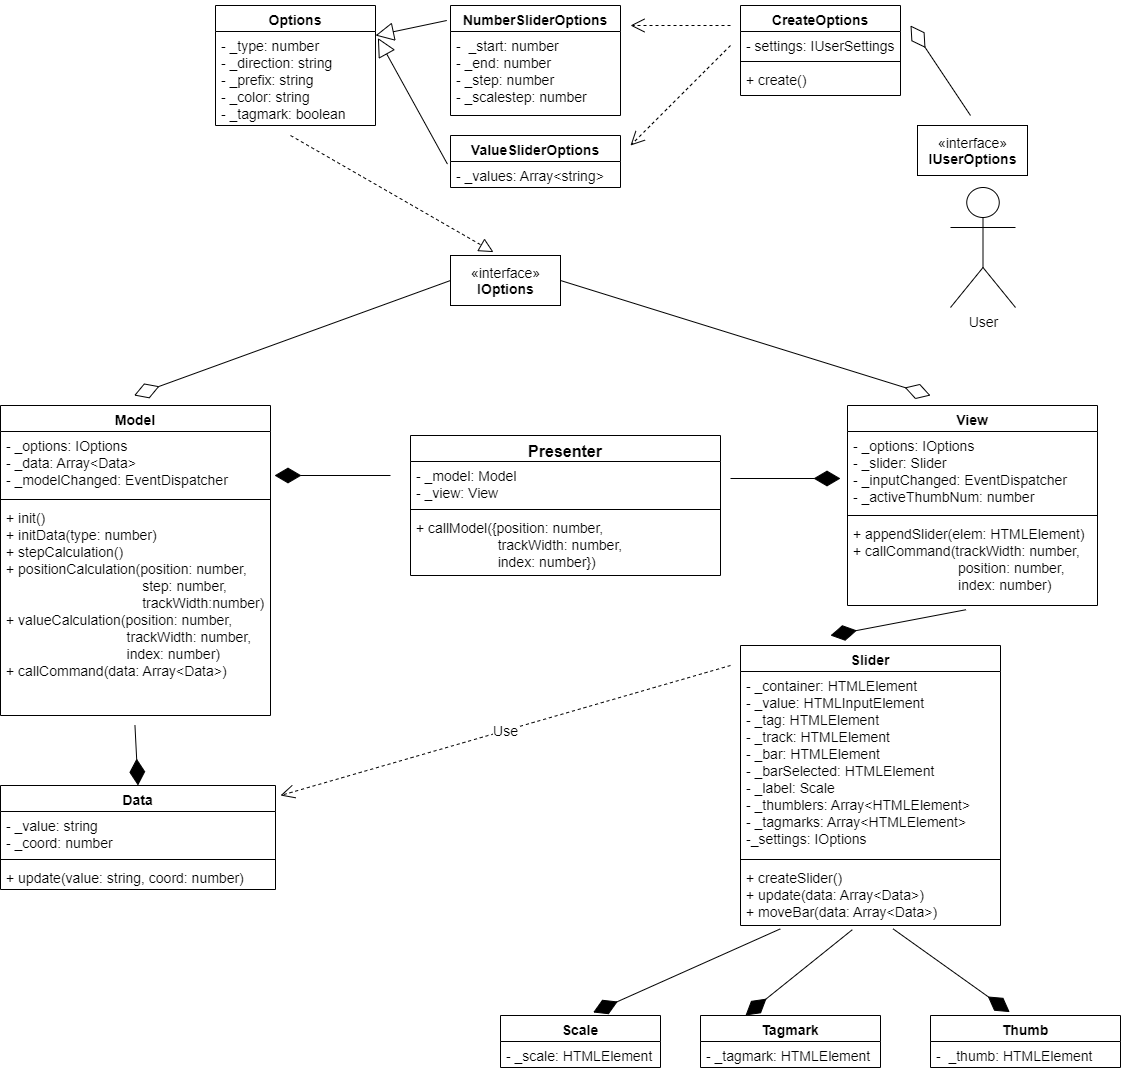

The diagram above was exported from draw.io. Its source (the exported page's mxGraphModel, read from the mxfile embedded in the PNG):
<mxGraphModel dx="1865" dy="1700" grid="1" gridSize="10" guides="1" tooltips="1" connect="1" arrows="1" fold="1" page="1" pageScale="1" pageWidth="827" pageHeight="1169" math="0" shadow="0">
  <root>
    <mxCell id="0" />
    <mxCell id="1" parent="0" />
    <mxCell id="83nzFxGIyIDu_xYdwpp5-12" value="Presenter" style="swimlane;fontStyle=1;align=center;verticalAlign=top;childLayout=stackLayout;horizontal=1;startSize=26;horizontalStack=0;resizeParent=1;resizeParentMax=0;resizeLast=0;collapsible=1;marginBottom=0;fontSize=16;" vertex="1" parent="1">
      <mxGeometry x="390" y="260" width="310" height="140" as="geometry" />
    </mxCell>
    <mxCell id="83nzFxGIyIDu_xYdwpp5-13" value="- _model: Model&#10;- _view: View" style="text;strokeColor=none;fillColor=none;align=left;verticalAlign=top;spacingLeft=4;spacingRight=4;overflow=hidden;rotatable=0;points=[[0,0.5],[1,0.5]];portConstraint=eastwest;fontSize=14;" vertex="1" parent="83nzFxGIyIDu_xYdwpp5-12">
      <mxGeometry y="26" width="310" height="44" as="geometry" />
    </mxCell>
    <mxCell id="83nzFxGIyIDu_xYdwpp5-14" value="" style="line;strokeWidth=1;fillColor=none;align=left;verticalAlign=middle;spacingTop=-1;spacingLeft=3;spacingRight=3;rotatable=0;labelPosition=right;points=[];portConstraint=eastwest;" vertex="1" parent="83nzFxGIyIDu_xYdwpp5-12">
      <mxGeometry y="70" width="310" height="8" as="geometry" />
    </mxCell>
    <mxCell id="83nzFxGIyIDu_xYdwpp5-15" value="+ callModel({position: number, &#10;                     trackWidth: number,&#10;                     index: number})" style="text;strokeColor=none;fillColor=none;align=left;verticalAlign=top;spacingLeft=4;spacingRight=4;overflow=hidden;rotatable=0;points=[[0,0.5],[1,0.5]];portConstraint=eastwest;fontSize=14;" vertex="1" parent="83nzFxGIyIDu_xYdwpp5-12">
      <mxGeometry y="78" width="310" height="62" as="geometry" />
    </mxCell>
    <mxCell id="83nzFxGIyIDu_xYdwpp5-25" value="" style="endArrow=diamondThin;endFill=1;endSize=24;html=1;fontSize=14;" edge="1" parent="1">
      <mxGeometry width="160" relative="1" as="geometry">
        <mxPoint x="710" y="303" as="sourcePoint" />
        <mxPoint x="820" y="303" as="targetPoint" />
      </mxGeometry>
    </mxCell>
    <mxCell id="83nzFxGIyIDu_xYdwpp5-26" value="" style="endArrow=diamondThin;endFill=1;endSize=24;html=1;fontSize=14;" edge="1" parent="1">
      <mxGeometry width="160" relative="1" as="geometry">
        <mxPoint x="370" y="300" as="sourcePoint" />
        <mxPoint x="254" y="300" as="targetPoint" />
      </mxGeometry>
    </mxCell>
    <mxCell id="83nzFxGIyIDu_xYdwpp5-43" value="User" style="shape=umlActor;verticalLabelPosition=bottom;labelBackgroundColor=#ffffff;verticalAlign=top;html=1;fontSize=14;" vertex="1" parent="1">
      <mxGeometry x="930" y="12" width="65" height="120" as="geometry" />
    </mxCell>
    <mxCell id="83nzFxGIyIDu_xYdwpp5-47" value="«interface»&lt;br&gt;&lt;b&gt;IOptions&lt;/b&gt;" style="html=1;fontSize=14;" vertex="1" parent="1">
      <mxGeometry x="430" y="80" width="110" height="50" as="geometry" />
    </mxCell>
    <mxCell id="83nzFxGIyIDu_xYdwpp5-66" value="" style="endArrow=diamondThin;endFill=1;endSize=24;html=1;fontSize=14;exitX=0.498;exitY=1.047;exitDx=0;exitDy=0;exitPerimeter=0;entryX=0.5;entryY=0;entryDx=0;entryDy=0;" edge="1" parent="1" source="83nzFxGIyIDu_xYdwpp5-19" target="83nzFxGIyIDu_xYdwpp5-60">
      <mxGeometry width="160" relative="1" as="geometry">
        <mxPoint x="114.5" y="573" as="sourcePoint" />
        <mxPoint x="114.5" y="633" as="targetPoint" />
      </mxGeometry>
    </mxCell>
    <mxCell id="83nzFxGIyIDu_xYdwpp5-67" value="" style="endArrow=diamondThin;endFill=1;endSize=24;html=1;fontSize=14;exitX=0.474;exitY=1.049;exitDx=0;exitDy=0;exitPerimeter=0;" edge="1" parent="1" source="83nzFxGIyIDu_xYdwpp5-23">
      <mxGeometry width="160" relative="1" as="geometry">
        <mxPoint x="880" y="380" as="sourcePoint" />
        <mxPoint x="810" y="460" as="targetPoint" />
      </mxGeometry>
    </mxCell>
    <mxCell id="83nzFxGIyIDu_xYdwpp5-68" value="" style="endArrow=diamondThin;endFill=1;endSize=24;html=1;fontSize=14;entryX=0.579;entryY=-0.058;entryDx=0;entryDy=0;entryPerimeter=0;exitX=0.153;exitY=1.055;exitDx=0;exitDy=0;exitPerimeter=0;" edge="1" parent="1" source="83nzFxGIyIDu_xYdwpp5-30" target="83nzFxGIyIDu_xYdwpp5-31">
      <mxGeometry width="160" relative="1" as="geometry">
        <mxPoint x="750" y="760" as="sourcePoint" />
        <mxPoint x="760" y="570" as="targetPoint" />
      </mxGeometry>
    </mxCell>
    <mxCell id="83nzFxGIyIDu_xYdwpp5-69" value="" style="endArrow=diamondThin;endFill=1;endSize=24;html=1;fontSize=14;entryX=0.25;entryY=0;entryDx=0;entryDy=0;exitX=0.43;exitY=1.068;exitDx=0;exitDy=0;exitPerimeter=0;" edge="1" parent="1" source="83nzFxGIyIDu_xYdwpp5-30" target="83nzFxGIyIDu_xYdwpp5-35">
      <mxGeometry width="160" relative="1" as="geometry">
        <mxPoint x="830" y="760" as="sourcePoint" />
        <mxPoint x="760" y="570" as="targetPoint" />
      </mxGeometry>
    </mxCell>
    <mxCell id="83nzFxGIyIDu_xYdwpp5-70" value="" style="endArrow=diamondThin;endFill=1;endSize=24;html=1;fontSize=14;entryX=0.417;entryY=-0.065;entryDx=0;entryDy=0;entryPerimeter=0;exitX=0.587;exitY=1.055;exitDx=0;exitDy=0;exitPerimeter=0;" edge="1" parent="1" source="83nzFxGIyIDu_xYdwpp5-30" target="83nzFxGIyIDu_xYdwpp5-39">
      <mxGeometry width="160" relative="1" as="geometry">
        <mxPoint x="880" y="760" as="sourcePoint" />
        <mxPoint x="1040" y="630" as="targetPoint" />
      </mxGeometry>
    </mxCell>
    <mxCell id="83nzFxGIyIDu_xYdwpp5-27" value="Slider" style="swimlane;fontStyle=1;align=center;verticalAlign=top;childLayout=stackLayout;horizontal=1;startSize=26;horizontalStack=0;resizeParent=1;resizeParentMax=0;resizeLast=0;collapsible=1;marginBottom=0;fontSize=14;" vertex="1" parent="1">
      <mxGeometry x="720" y="470" width="260" height="280" as="geometry" />
    </mxCell>
    <mxCell id="83nzFxGIyIDu_xYdwpp5-28" value="- _container: HTMLElement&#10;- _value: HTMLInputElement&#10;- _tag: HTMLElement&#10;- _track: HTMLElement&#10;- _bar: HTMLElement&#10;- _barSelected: HTMLElement&#10;- _label: Scale&#10;- _thumblers: Array&lt;HTMLElement&gt;&#10;- _tagmarks: Array&lt;HTMLElement&gt;&#10;-_settings: IOptions" style="text;strokeColor=none;fillColor=none;align=left;verticalAlign=top;spacingLeft=4;spacingRight=4;overflow=hidden;rotatable=0;points=[[0,0.5],[1,0.5]];portConstraint=eastwest;fontSize=14;" vertex="1" parent="83nzFxGIyIDu_xYdwpp5-27">
      <mxGeometry y="26" width="260" height="184" as="geometry" />
    </mxCell>
    <mxCell id="83nzFxGIyIDu_xYdwpp5-29" value="" style="line;strokeWidth=1;fillColor=none;align=left;verticalAlign=middle;spacingTop=-1;spacingLeft=3;spacingRight=3;rotatable=0;labelPosition=right;points=[];portConstraint=eastwest;" vertex="1" parent="83nzFxGIyIDu_xYdwpp5-27">
      <mxGeometry y="210" width="260" height="8" as="geometry" />
    </mxCell>
    <mxCell id="83nzFxGIyIDu_xYdwpp5-30" value="+ createSlider()&#10;+ update(data: Array&lt;Data&gt;)&#10;+ moveBar(data: Array&lt;Data&gt;)" style="text;strokeColor=none;fillColor=none;align=left;verticalAlign=top;spacingLeft=4;spacingRight=4;overflow=hidden;rotatable=0;points=[[0,0.5],[1,0.5]];portConstraint=eastwest;fontSize=14;" vertex="1" parent="83nzFxGIyIDu_xYdwpp5-27">
      <mxGeometry y="218" width="260" height="62" as="geometry" />
    </mxCell>
    <mxCell id="83nzFxGIyIDu_xYdwpp5-20" value="View" style="swimlane;fontStyle=1;align=center;verticalAlign=top;childLayout=stackLayout;horizontal=1;startSize=26;horizontalStack=0;resizeParent=1;resizeParentMax=0;resizeLast=0;collapsible=1;marginBottom=0;fontSize=14;" vertex="1" parent="1">
      <mxGeometry x="827" y="230" width="250" height="200" as="geometry" />
    </mxCell>
    <mxCell id="83nzFxGIyIDu_xYdwpp5-21" value="- _options: IOptions&#10;- _slider: Slider&#10;- _inputChanged: EventDispatcher&#10;- _activeThumbNum: number" style="text;strokeColor=none;fillColor=none;align=left;verticalAlign=top;spacingLeft=4;spacingRight=4;overflow=hidden;rotatable=0;points=[[0,0.5],[1,0.5]];portConstraint=eastwest;fontSize=14;" vertex="1" parent="83nzFxGIyIDu_xYdwpp5-20">
      <mxGeometry y="26" width="250" height="80" as="geometry" />
    </mxCell>
    <mxCell id="83nzFxGIyIDu_xYdwpp5-22" value="" style="line;strokeWidth=1;fillColor=none;align=left;verticalAlign=middle;spacingTop=-1;spacingLeft=3;spacingRight=3;rotatable=0;labelPosition=right;points=[];portConstraint=eastwest;" vertex="1" parent="83nzFxGIyIDu_xYdwpp5-20">
      <mxGeometry y="106" width="250" height="8" as="geometry" />
    </mxCell>
    <mxCell id="83nzFxGIyIDu_xYdwpp5-23" value="+ appendSlider(elem: HTMLElement)&#10;+ callCommand(trackWidth: number,&#10;                           position: number, &#10;                           index: number)" style="text;strokeColor=none;fillColor=none;align=left;verticalAlign=top;spacingLeft=4;spacingRight=4;overflow=hidden;rotatable=0;points=[[0,0.5],[1,0.5]];portConstraint=eastwest;fontSize=14;" vertex="1" parent="83nzFxGIyIDu_xYdwpp5-20">
      <mxGeometry y="114" width="250" height="86" as="geometry" />
    </mxCell>
    <mxCell id="83nzFxGIyIDu_xYdwpp5-16" value="Model" style="swimlane;fontStyle=1;align=center;verticalAlign=top;childLayout=stackLayout;horizontal=1;startSize=26;horizontalStack=0;resizeParent=1;resizeParentMax=0;resizeLast=0;collapsible=1;marginBottom=0;fontSize=14;" vertex="1" parent="1">
      <mxGeometry x="-20" y="230" width="270" height="310" as="geometry" />
    </mxCell>
    <mxCell id="83nzFxGIyIDu_xYdwpp5-17" value="- _options: IOptions&#10;- _data: Array&lt;Data&gt;&#10;- _modelChanged: EventDispatcher" style="text;strokeColor=none;fillColor=none;align=left;verticalAlign=top;spacingLeft=4;spacingRight=4;overflow=hidden;rotatable=0;points=[[0,0.5],[1,0.5]];portConstraint=eastwest;fontSize=14;" vertex="1" parent="83nzFxGIyIDu_xYdwpp5-16">
      <mxGeometry y="26" width="270" height="64" as="geometry" />
    </mxCell>
    <mxCell id="83nzFxGIyIDu_xYdwpp5-18" value="" style="line;strokeWidth=1;fillColor=none;align=left;verticalAlign=middle;spacingTop=-1;spacingLeft=3;spacingRight=3;rotatable=0;labelPosition=right;points=[];portConstraint=eastwest;" vertex="1" parent="83nzFxGIyIDu_xYdwpp5-16">
      <mxGeometry y="90" width="270" height="8" as="geometry" />
    </mxCell>
    <mxCell id="83nzFxGIyIDu_xYdwpp5-19" value="+ init()&#10;+ initData(type: number)&#10;+ stepCalculation()&#10;+ positionCalculation(position: number,&#10;                                   step: number,&#10;                                   trackWidth:number)&#10;+ valueCalculation(position: number,&#10;                               trackWidth: number,&#10;                               index: number)&#10;+ callCommand(data: Array&lt;Data&gt;)" style="text;strokeColor=none;fillColor=none;align=left;verticalAlign=top;spacingLeft=4;spacingRight=4;overflow=hidden;rotatable=0;points=[[0,0.5],[1,0.5]];portConstraint=eastwest;fontSize=14;" vertex="1" parent="83nzFxGIyIDu_xYdwpp5-16">
      <mxGeometry y="98" width="270" height="212" as="geometry" />
    </mxCell>
    <mxCell id="83nzFxGIyIDu_xYdwpp5-72" value="«interface»&lt;br&gt;&lt;b&gt;IUserOptions&lt;/b&gt;" style="html=1;fontSize=14;" vertex="1" parent="1">
      <mxGeometry x="897" y="-50" width="110" height="50" as="geometry" />
    </mxCell>
    <mxCell id="83nzFxGIyIDu_xYdwpp5-52" value="NumberSliderOptions" style="swimlane;fontStyle=1;align=center;verticalAlign=top;childLayout=stackLayout;horizontal=1;startSize=26;horizontalStack=0;resizeParent=1;resizeParentMax=0;resizeLast=0;collapsible=1;marginBottom=0;fontSize=14;" vertex="1" parent="1">
      <mxGeometry x="430" y="-170" width="170" height="110" as="geometry" />
    </mxCell>
    <mxCell id="83nzFxGIyIDu_xYdwpp5-53" value="-  _start: number&#10;- _end: number&#10;- _step: number&#10;- _scalestep: number" style="text;strokeColor=none;fillColor=none;align=left;verticalAlign=top;spacingLeft=4;spacingRight=4;overflow=hidden;rotatable=0;points=[[0,0.5],[1,0.5]];portConstraint=eastwest;fontSize=14;" vertex="1" parent="83nzFxGIyIDu_xYdwpp5-52">
      <mxGeometry y="26" width="170" height="84" as="geometry" />
    </mxCell>
    <mxCell id="83nzFxGIyIDu_xYdwpp5-48" value="Options" style="swimlane;fontStyle=1;align=center;verticalAlign=top;childLayout=stackLayout;horizontal=1;startSize=26;horizontalStack=0;resizeParent=1;resizeParentMax=0;resizeLast=0;collapsible=1;marginBottom=0;fontSize=14;" vertex="1" parent="1">
      <mxGeometry x="195" y="-170" width="160" height="120" as="geometry" />
    </mxCell>
    <mxCell id="83nzFxGIyIDu_xYdwpp5-49" value="- _type: number&#10;- _direction: string&#10;- _prefix: string&#10;- _color: string&#10;- _tagmark: boolean" style="text;strokeColor=none;fillColor=none;align=left;verticalAlign=top;spacingLeft=4;spacingRight=4;overflow=hidden;rotatable=0;points=[[0,0.5],[1,0.5]];portConstraint=eastwest;fontSize=14;" vertex="1" parent="83nzFxGIyIDu_xYdwpp5-48">
      <mxGeometry y="26" width="160" height="94" as="geometry" />
    </mxCell>
    <mxCell id="83nzFxGIyIDu_xYdwpp5-56" value="ValueSliderOptions" style="swimlane;fontStyle=1;align=center;verticalAlign=top;childLayout=stackLayout;horizontal=1;startSize=26;horizontalStack=0;resizeParent=1;resizeParentMax=0;resizeLast=0;collapsible=1;marginBottom=0;fontSize=14;" vertex="1" parent="1">
      <mxGeometry x="430" y="-40" width="170" height="52" as="geometry" />
    </mxCell>
    <mxCell id="83nzFxGIyIDu_xYdwpp5-57" value="- _values: Array&lt;string&gt;" style="text;strokeColor=none;fillColor=none;align=left;verticalAlign=top;spacingLeft=4;spacingRight=4;overflow=hidden;rotatable=0;points=[[0,0.5],[1,0.5]];portConstraint=eastwest;fontSize=14;" vertex="1" parent="83nzFxGIyIDu_xYdwpp5-56">
      <mxGeometry y="26" width="170" height="26" as="geometry" />
    </mxCell>
    <mxCell id="83nzFxGIyIDu_xYdwpp5-73" value="CreateOptions" style="swimlane;fontStyle=1;align=center;verticalAlign=top;childLayout=stackLayout;horizontal=1;startSize=26;horizontalStack=0;resizeParent=1;resizeParentMax=0;resizeLast=0;collapsible=1;marginBottom=0;fontSize=14;" vertex="1" parent="1">
      <mxGeometry x="720" y="-170" width="160" height="90" as="geometry" />
    </mxCell>
    <mxCell id="83nzFxGIyIDu_xYdwpp5-74" value="- settings: IUserSettings" style="text;strokeColor=none;fillColor=none;align=left;verticalAlign=top;spacingLeft=4;spacingRight=4;overflow=hidden;rotatable=0;points=[[0,0.5],[1,0.5]];portConstraint=eastwest;fontSize=14;" vertex="1" parent="83nzFxGIyIDu_xYdwpp5-73">
      <mxGeometry y="26" width="160" height="26" as="geometry" />
    </mxCell>
    <mxCell id="83nzFxGIyIDu_xYdwpp5-75" value="" style="line;strokeWidth=1;fillColor=none;align=left;verticalAlign=middle;spacingTop=-1;spacingLeft=3;spacingRight=3;rotatable=0;labelPosition=right;points=[];portConstraint=eastwest;" vertex="1" parent="83nzFxGIyIDu_xYdwpp5-73">
      <mxGeometry y="52" width="160" height="8" as="geometry" />
    </mxCell>
    <mxCell id="83nzFxGIyIDu_xYdwpp5-76" value="+ create()" style="text;strokeColor=none;fillColor=none;align=left;verticalAlign=top;spacingLeft=4;spacingRight=4;overflow=hidden;rotatable=0;points=[[0,0.5],[1,0.5]];portConstraint=eastwest;fontSize=14;" vertex="1" parent="83nzFxGIyIDu_xYdwpp5-73">
      <mxGeometry y="60" width="160" height="30" as="geometry" />
    </mxCell>
    <mxCell id="83nzFxGIyIDu_xYdwpp5-78" value="" style="endArrow=block;dashed=1;endFill=0;endSize=12;html=1;fontSize=14;entryX=0.391;entryY=-0.068;entryDx=0;entryDy=0;entryPerimeter=0;" edge="1" parent="1" target="83nzFxGIyIDu_xYdwpp5-47">
      <mxGeometry width="160" relative="1" as="geometry">
        <mxPoint x="270" y="-40" as="sourcePoint" />
        <mxPoint x="650" y="40" as="targetPoint" />
      </mxGeometry>
    </mxCell>
    <mxCell id="83nzFxGIyIDu_xYdwpp5-85" value="" style="endArrow=block;endSize=16;endFill=0;html=1;fontSize=14;exitX=-0.022;exitY=-0.131;exitDx=0;exitDy=0;exitPerimeter=0;entryX=1;entryY=0.25;entryDx=0;entryDy=0;" edge="1" parent="1" source="83nzFxGIyIDu_xYdwpp5-53" target="83nzFxGIyIDu_xYdwpp5-48">
      <mxGeometry width="160" relative="1" as="geometry">
        <mxPoint x="490" y="60" as="sourcePoint" />
        <mxPoint x="650" y="60" as="targetPoint" />
      </mxGeometry>
    </mxCell>
    <mxCell id="83nzFxGIyIDu_xYdwpp5-86" value="" style="endArrow=block;endSize=16;endFill=0;html=1;fontSize=14;entryX=1.015;entryY=0.069;entryDx=0;entryDy=0;entryPerimeter=0;exitX=-0.018;exitY=0.1;exitDx=0;exitDy=0;exitPerimeter=0;" edge="1" parent="1" source="83nzFxGIyIDu_xYdwpp5-57" target="83nzFxGIyIDu_xYdwpp5-49">
      <mxGeometry width="160" relative="1" as="geometry">
        <mxPoint x="420" y="-10" as="sourcePoint" />
        <mxPoint x="650" y="60" as="targetPoint" />
      </mxGeometry>
    </mxCell>
    <mxCell id="83nzFxGIyIDu_xYdwpp5-87" value="" style="endArrow=open;endSize=12;dashed=1;html=1;fontSize=14;" edge="1" parent="1">
      <mxGeometry width="160" relative="1" as="geometry">
        <mxPoint x="710" y="-150" as="sourcePoint" />
        <mxPoint x="610" y="-150" as="targetPoint" />
      </mxGeometry>
    </mxCell>
    <mxCell id="83nzFxGIyIDu_xYdwpp5-88" value="" style="endArrow=open;endSize=12;dashed=1;html=1;fontSize=14;" edge="1" parent="1">
      <mxGeometry width="160" relative="1" as="geometry">
        <mxPoint x="710" y="-130" as="sourcePoint" />
        <mxPoint x="610" y="-30" as="targetPoint" />
      </mxGeometry>
    </mxCell>
    <mxCell id="83nzFxGIyIDu_xYdwpp5-90" value="" style="endArrow=diamondThin;endFill=0;endSize=24;html=1;fontSize=14;" edge="1" parent="1">
      <mxGeometry width="160" relative="1" as="geometry">
        <mxPoint x="950" y="-60" as="sourcePoint" />
        <mxPoint x="890" y="-150" as="targetPoint" />
      </mxGeometry>
    </mxCell>
    <mxCell id="83nzFxGIyIDu_xYdwpp5-91" value="" style="endArrow=diamondThin;endFill=0;endSize=24;html=1;fontSize=14;exitX=1;exitY=0.5;exitDx=0;exitDy=0;" edge="1" parent="1" source="83nzFxGIyIDu_xYdwpp5-47">
      <mxGeometry width="160" relative="1" as="geometry">
        <mxPoint x="570" y="70" as="sourcePoint" />
        <mxPoint x="910" y="220" as="targetPoint" />
      </mxGeometry>
    </mxCell>
    <mxCell id="83nzFxGIyIDu_xYdwpp5-92" value="" style="endArrow=diamondThin;endFill=0;endSize=24;html=1;fontSize=14;exitX=0;exitY=0.5;exitDx=0;exitDy=0;" edge="1" parent="1" source="83nzFxGIyIDu_xYdwpp5-47">
      <mxGeometry width="160" relative="1" as="geometry">
        <mxPoint x="570" y="70" as="sourcePoint" />
        <mxPoint x="113.5999755859375" y="220" as="targetPoint" />
      </mxGeometry>
    </mxCell>
    <mxCell id="83nzFxGIyIDu_xYdwpp5-31" value="Scale" style="swimlane;fontStyle=1;align=center;verticalAlign=top;childLayout=stackLayout;horizontal=1;startSize=26;horizontalStack=0;resizeParent=1;resizeParentMax=0;resizeLast=0;collapsible=1;marginBottom=0;fontSize=14;" vertex="1" parent="1">
      <mxGeometry x="480" y="840" width="160" height="52" as="geometry" />
    </mxCell>
    <mxCell id="83nzFxGIyIDu_xYdwpp5-32" value="- _scale: HTMLElement" style="text;strokeColor=none;fillColor=none;align=left;verticalAlign=top;spacingLeft=4;spacingRight=4;overflow=hidden;rotatable=0;points=[[0,0.5],[1,0.5]];portConstraint=eastwest;fontSize=14;" vertex="1" parent="83nzFxGIyIDu_xYdwpp5-31">
      <mxGeometry y="26" width="160" height="26" as="geometry" />
    </mxCell>
    <mxCell id="83nzFxGIyIDu_xYdwpp5-35" value="Tagmark" style="swimlane;fontStyle=1;align=center;verticalAlign=top;childLayout=stackLayout;horizontal=1;startSize=26;horizontalStack=0;resizeParent=1;resizeParentMax=0;resizeLast=0;collapsible=1;marginBottom=0;fontSize=14;" vertex="1" parent="1">
      <mxGeometry x="680" y="840" width="180" height="52" as="geometry" />
    </mxCell>
    <mxCell id="83nzFxGIyIDu_xYdwpp5-36" value="- _tagmark: HTMLElement" style="text;strokeColor=none;fillColor=none;align=left;verticalAlign=top;spacingLeft=4;spacingRight=4;overflow=hidden;rotatable=0;points=[[0,0.5],[1,0.5]];portConstraint=eastwest;fontSize=14;" vertex="1" parent="83nzFxGIyIDu_xYdwpp5-35">
      <mxGeometry y="26" width="180" height="26" as="geometry" />
    </mxCell>
    <mxCell id="83nzFxGIyIDu_xYdwpp5-39" value="Thumb" style="swimlane;fontStyle=1;align=center;verticalAlign=top;childLayout=stackLayout;horizontal=1;startSize=26;horizontalStack=0;resizeParent=1;resizeParentMax=0;resizeLast=0;collapsible=1;marginBottom=0;fontSize=14;" vertex="1" parent="1">
      <mxGeometry x="910" y="840" width="190" height="52" as="geometry" />
    </mxCell>
    <mxCell id="83nzFxGIyIDu_xYdwpp5-40" value="-  _thumb: HTMLElement" style="text;strokeColor=none;fillColor=none;align=left;verticalAlign=top;spacingLeft=4;spacingRight=4;overflow=hidden;rotatable=0;points=[[0,0.5],[1,0.5]];portConstraint=eastwest;fontSize=14;" vertex="1" parent="83nzFxGIyIDu_xYdwpp5-39">
      <mxGeometry y="26" width="190" height="26" as="geometry" />
    </mxCell>
    <mxCell id="83nzFxGIyIDu_xYdwpp5-60" value="Data" style="swimlane;fontStyle=1;align=center;verticalAlign=top;childLayout=stackLayout;horizontal=1;startSize=26;horizontalStack=0;resizeParent=1;resizeParentMax=0;resizeLast=0;collapsible=1;marginBottom=0;fontSize=14;" vertex="1" parent="1">
      <mxGeometry x="-20" y="610" width="275" height="104" as="geometry" />
    </mxCell>
    <mxCell id="83nzFxGIyIDu_xYdwpp5-61" value="- _value: string&#10;- _coord: number" style="text;strokeColor=none;fillColor=none;align=left;verticalAlign=top;spacingLeft=4;spacingRight=4;overflow=hidden;rotatable=0;points=[[0,0.5],[1,0.5]];portConstraint=eastwest;fontSize=14;" vertex="1" parent="83nzFxGIyIDu_xYdwpp5-60">
      <mxGeometry y="26" width="275" height="44" as="geometry" />
    </mxCell>
    <mxCell id="83nzFxGIyIDu_xYdwpp5-62" value="" style="line;strokeWidth=1;fillColor=none;align=left;verticalAlign=middle;spacingTop=-1;spacingLeft=3;spacingRight=3;rotatable=0;labelPosition=right;points=[];portConstraint=eastwest;" vertex="1" parent="83nzFxGIyIDu_xYdwpp5-60">
      <mxGeometry y="70" width="275" height="8" as="geometry" />
    </mxCell>
    <mxCell id="83nzFxGIyIDu_xYdwpp5-63" value="+ update(value: string, coord: number)" style="text;strokeColor=none;fillColor=none;align=left;verticalAlign=top;spacingLeft=4;spacingRight=4;overflow=hidden;rotatable=0;points=[[0,0.5],[1,0.5]];portConstraint=eastwest;fontSize=14;" vertex="1" parent="83nzFxGIyIDu_xYdwpp5-60">
      <mxGeometry y="78" width="275" height="26" as="geometry" />
    </mxCell>
    <mxCell id="83nzFxGIyIDu_xYdwpp5-93" value="Use" style="endArrow=open;endSize=12;dashed=1;html=1;fontSize=14;" edge="1" parent="1">
      <mxGeometry width="160" relative="1" as="geometry">
        <mxPoint x="710" y="490" as="sourcePoint" />
        <mxPoint x="260" y="620" as="targetPoint" />
      </mxGeometry>
    </mxCell>
  </root>
</mxGraphModel>